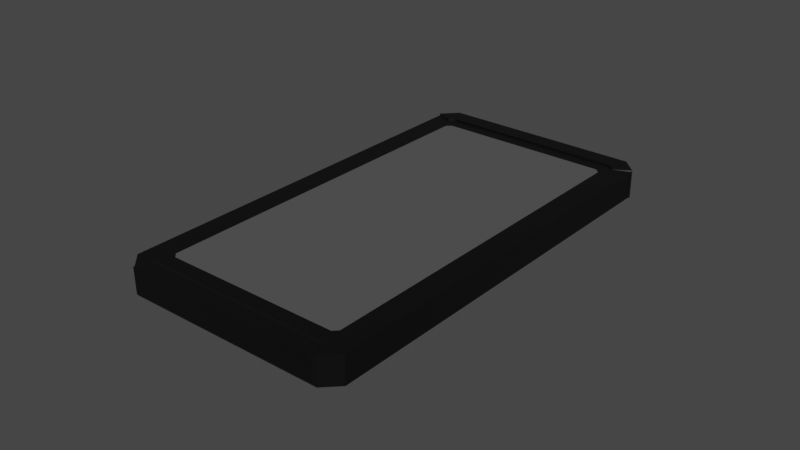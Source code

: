 # Source: Phone.blend  (saved by Blender 2.80.75; exported with 4.5.12 LTS)
import bpy
from mathutils import Matrix  # noqa: F401  (used for matrix-valued properties, if any)

bpy.ops.wm.read_factory_settings(use_empty=True)
scene = bpy.context.scene
scene.name = 'Scene'

# ---- materials (node trees are filled in below, after node groups)
mat_material = bpy.data.materials.new('Material')
mat_material.use_transparent_shadow = False
mat_material_001 = bpy.data.materials.new('Material.001')
mat_material_001.use_transparent_shadow = False
mat_material_002 = bpy.data.materials.new('Material.002')
mat_material_002.use_transparent_shadow = False

# ---- material node trees
mat_material.use_nodes = True; mat_material.node_tree.nodes.clear()
_N = mat_material.node_tree.nodes; _L = mat_material.node_tree.links
n0 = _N.new('ShaderNodeOutputMaterial'); n0.name = 'Material Output'; n0.location = (300, 300)
n1 = _N.new('ShaderNodeBsdfPrincipled'); n1.name = 'Principled BSDF'; n1.location = (10, 300)
n1.distribution = 'GGX'
n1.subsurface_method = 'BURLEY'
n1.inputs[0].default_value = (0.0, 0.0, 0.0, 1.0)
n1.inputs[3].default_value = 1.45
n1.inputs[27].default_value = (0.0, 0.0, 0.0, 1.0)
n1.inputs[28].default_value = 1.0
_L.new(n1.outputs[0], n0.inputs[0])
n0.is_active_output = True
mat_material_001.use_nodes = True; mat_material_001.node_tree.nodes.clear()
_N = mat_material_001.node_tree.nodes; _L = mat_material_001.node_tree.links
n0 = _N.new('ShaderNodeOutputMaterial'); n0.name = 'Material Output'; n0.location = (300, 300)
n1 = _N.new('ShaderNodeBsdfPrincipled'); n1.name = 'Principled BSDF'; n1.location = (10, 300)
n1.distribution = 'GGX'
n1.subsurface_method = 'BURLEY'
n1.inputs[0].default_value = (0.2529, 0.2529, 0.2529, 1.0)
n1.inputs[1].default_value = 1.0
n1.inputs[3].default_value = 1.45
n1.inputs[27].default_value = (0.0, 0.0, 0.0, 1.0)
n1.inputs[28].default_value = 1.0
_L.new(n1.outputs[0], n0.inputs[0])
n0.is_active_output = True
mat_material_002.use_nodes = True; mat_material_002.node_tree.nodes.clear()
_N = mat_material_002.node_tree.nodes; _L = mat_material_002.node_tree.links
n0 = _N.new('ShaderNodeOutputMaterial'); n0.name = 'Material Output'; n0.location = (300, 300)
n1 = _N.new('ShaderNodeBsdfPrincipled'); n1.name = 'Principled BSDF'; n1.location = (10, 300)
n1.distribution = 'GGX'
n1.subsurface_method = 'BURLEY'
n1.inputs[0].default_value = (0.09084, 0.09084, 0.09084, 1.0)
n1.inputs[2].default_value = 0.0
n1.inputs[3].default_value = 1.45
n1.inputs[27].default_value = (0.0, 0.0, 0.0, 1.0)
n1.inputs[28].default_value = 1.0
_L.new(n1.outputs[0], n0.inputs[0])
n0.is_active_output = True

# ---- world
world_world = bpy.data.worlds.new('World'); scene.world = world_world
world_world.use_nodes = True; world_world.node_tree.nodes.clear()
_N = world_world.node_tree.nodes; _L = world_world.node_tree.links
n0 = _N.new('ShaderNodeOutputWorld'); n0.name = 'World Output'; n0.location = (300, 300)
n1 = _N.new('ShaderNodeBackground'); n1.name = 'Background'; n1.location = (10, 300)
n1.inputs[0].default_value = (0.05088, 0.05088, 0.05088, 1.0)
_L.new(n1.outputs[0], n0.inputs[0])
n0.is_active_output = True
world_world.color = (0.05088, 0.05088, 0.05088)
world_world.use_sun_shadow = False
world_world.sun_shadow_jitter_overblur = 0.0

# ---- meshes
me_mesh = bpy.data.meshes.new('Mesh')
me_mesh.from_pydata([(-0.02992, -0.07043, 0.001153), (0.03572, -0.07043, 0.001153), (-0.03467, 0.06643, 0.001153), (0.04047, 0.06643, 0.001153), (-0.02992, -0.07043, 0.01005), (0.04047, -0.06568, 0.01005), (-0.03467, 0.06643, 0.01005), (0.03592, 0.07165, 0.0105), (-0.03467, -0.06568, 0.001153), (0.04047, -0.06568, 0.001153), (-0.03467, -0.06568, 0.01005), (0.03572, -0.07043, 0.01005), (-0.03012, 0.07165, 0.0105), (0.04047, 0.06643, 0.01005), (-0.0277, -0.06506, 0.01005), (0.0335, -0.06506, 0.01005), (0.0351, 0.06421, 0.01005), (0.0335, 0.06581, 0.01005), (-0.0277, 0.06581, 0.01005), (-0.0293, 0.06421, 0.01005), (-0.0255, -0.06036, 0.01008), (0.0313, -0.06036, 0.01008), (0.03279, -0.05887, 0.01008), (0.03279, 0.05962, 0.01008), (0.0313, 0.06111, 0.01008), (-0.0255, 0.06111, 0.01008), (-0.02699, 0.05962, 0.01008), (-0.02699, -0.05887, 0.01008), (-0.02936, -0.07116, 0.00214), (0.03516, -0.07116, 0.00214), (0.03516, -0.07127, 0.01047), (0.03312, -0.06636, 0.01047), (-0.02732, -0.06636, 0.01047), (-0.02936, -0.07127, 0.01047), (0.03592, 0.07165, 0.001153), (-0.03012, 0.07165, 0.001153), (-0.03501, 0.06677, 0.001153), (-0.03501, 0.06677, 0.01044), (-0.0293, 0.06421, 0.01053), (-0.0277, 0.06581, 0.01053), (0.0335, 0.06581, 0.01053), (0.0351, 0.06421, 0.01053), (0.04081, 0.06677, 0.01044), (0.04081, 0.06677, 0.001153), (-0.03647, -0.01337, 0.004831), (-0.03423, -0.01179, 0.003244), (-0.03647, 0.001407, 0.003244), (-0.03423, 0.001407, 0.003244), (-0.03647, -0.01337, 0.006113), (-0.03423, -0.01337, 0.006113), (-0.03647, 0.002995, 0.006113), (-0.03423, 0.002995, 0.006113), (-0.03647, -0.01179, 0.003244), (-0.03423, -0.01337, 0.004831), (-0.03647, 0.002995, 0.004831), (-0.03423, 0.002995, 0.004831), (-0.03647, -0.01179, 0.0077), (-0.03423, -0.01179, 0.0077), (-0.03647, 0.001407, 0.0077), (-0.03423, 0.001407, 0.0077), (-0.03647, -0.0345, 0.004831), (-0.03423, -0.03292, 0.003244), (-0.03647, -0.01972, 0.003244), (-0.03423, -0.01972, 0.003244), (-0.03647, -0.0345, 0.006113), (-0.03423, -0.0345, 0.006113), (-0.03647, -0.01814, 0.006113), (-0.03423, -0.01814, 0.006113), (-0.03647, -0.03292, 0.003244), (-0.03423, -0.0345, 0.004831), (-0.03647, -0.01814, 0.004831), (-0.03423, -0.01814, 0.004831), (-0.03647, -0.03292, 0.0077), (-0.03423, -0.03292, 0.0077), (-0.03647, -0.01972, 0.0077), (-0.03423, -0.01972, 0.0077), (-0.01956, -0.05197, -0.0005651), (-0.02024, -0.05032, -0.0005651), (-0.02189, -0.04963, -0.0005651), (-0.02354, -0.05032, -0.0005651), (-0.02423, -0.05197, -0.0005651), (-0.02354, -0.05362, -0.0005651), (-0.02189, -0.0543, -0.0005651), (-0.02024, -0.05362, -0.0005651), (-0.01956, -0.05197, 0.0007511), (-0.02024, -0.05032, 0.0007511), (-0.02189, -0.04963, 0.0007511), (-0.02354, -0.05032, 0.0007511), (-0.02423, -0.05197, 0.0007511), (-0.02354, -0.05362, 0.0007511), (-0.02189, -0.0543, 0.0007511), (-0.02024, -0.05362, 0.0007511), (-0.01956, -0.04482, -0.0005651), (-0.02024, -0.04317, -0.0005651), (-0.02189, -0.04249, -0.0005651), (-0.02354, -0.04317, -0.0005651), (-0.02423, -0.04482, -0.0005651), (-0.02354, -0.04648, -0.0005651), (-0.02189, -0.04716, -0.0005651), (-0.02024, -0.04648, -0.0005651), (-0.01956, -0.04482, 0.0007511), (-0.02024, -0.04317, 0.0007511), (-0.02189, -0.04249, 0.0007511), (-0.02354, -0.04317, 0.0007511), (-0.02423, -0.04482, 0.0007511), (-0.02354, -0.04648, 0.0007511), (-0.02189, -0.04716, 0.0007511), (-0.02024, -0.04648, 0.0007511), (-0.02549, -0.03796, 0.00203), (-0.01845, -0.03796, 0.00203), (-0.02695, -0.05643, 0.00203), (-0.01699, -0.05643, 0.00203), (-0.02549, -0.03796, 0.0002177), (-0.01699, -0.03942, 0.0002177), (-0.02695, -0.05643, 0.0002177), (-0.01845, -0.05789, 0.0002177), (-0.02695, -0.03942, 0.00203), (-0.01699, -0.03942, 0.00203), (-0.02549, -0.05789, 0.00203), (-0.01845, -0.05789, 0.00203), (-0.02695, -0.03942, 0.0002177), (-0.01845, -0.03796, 0.0002177), (-0.02549, -0.05789, 0.0002177), (-0.01699, -0.05643, 0.0002177), (-0.02506, -0.03901, 0.0002177), (-0.01889, -0.03901, 0.0002177), (-0.01804, -0.03986, 0.0002177), (-0.01804, -0.05599, 0.0002177), (-0.01889, -0.05684, 0.0002177), (-0.02506, -0.05684, 0.0002177), (-0.0259, -0.05599, 0.0002177), (-0.0259, -0.03986, 0.0002177), (-0.02472, -0.03982, 0.0003884), (-0.01922, -0.03982, 0.0003884), (-0.01885, -0.04019, 0.0003884), (-0.01885, -0.05566, 0.0003884), (-0.01922, -0.05603, 0.0003884), (-0.02472, -0.05603, 0.0003884), (-0.02509, -0.05566, 0.0003884), (-0.02509, -0.04019, 0.0003884), (-0.0255, -0.06036, 0.01008), (0.0313, -0.06036, 0.01008), (0.03279, -0.05887, 0.01008), (0.03279, 0.05962, 0.01008), (0.0313, 0.06111, 0.01008), (-0.0255, 0.06111, 0.01008), (-0.02699, 0.05962, 0.01008), (-0.02699, -0.05887, 0.01008)], [], [(8, 2, 36, 35, 34, 43, 3, 9, 1, 0), (83, 82, 81, 80, 79, 78, 77, 76), (13, 5, 9, 3), (12, 7, 34, 35), (10, 6, 2, 8), (5, 11, 1, 9), (8, 0, 4, 10), (63, 61, 68, 62), (37, 12, 35, 36), (14, 19, 6, 10, 4), (16, 15, 11, 5, 13), (136, 135, 127, 128), (40, 41, 42, 7), (131, 130, 129, 128, 127, 126, 125, 124, 112, 121, 113, 123, 115, 122, 114, 120), (31, 32, 33, 30), (20, 27, 14), (26, 25, 18, 19), (21, 20, 14, 15), (22, 21, 15), (19, 14, 27), (27, 26, 19), (37, 36, 2, 6), (25, 24, 17, 18), (1, 11, 30), (30, 29, 1), (24, 23, 16, 17), (4, 0, 28), (28, 33, 4), (39, 40, 7, 12), (43, 42, 13, 3), (6, 19, 38), (38, 37, 6), (40, 39, 18, 17), (41, 40, 17, 16), (87, 86, 78, 79), (16, 13, 42), (42, 41, 16), (38, 39, 12, 37), (32, 31, 15, 14), (90, 89, 81, 82), (121, 112, 108, 109), (122, 115, 119, 118), (49, 48, 44, 53), (50, 54, 46, 52, 44, 48, 56, 58), (31, 30, 11, 15), (29, 28, 0, 1), (113, 121, 109, 117), (123, 113, 117, 111), (85, 84, 76, 77), (49, 57, 56, 48), (50, 58, 59, 51), (30, 33, 28, 29), (115, 123, 111, 119), (84, 91, 83, 76), (62, 68, 60, 64, 72, 74, 66, 70), (65, 73, 72, 64), (66, 74, 75, 67), (55, 47, 46, 54), (33, 32, 14, 4), (23, 22, 15, 16), (50, 51, 55, 54), (65, 64, 60, 69), (86, 85, 77, 78), (39, 38, 19, 18), (88, 87, 79, 80), (89, 88, 80, 81), (75, 74, 72, 73), (47, 45, 52, 46), (98, 97, 96, 95, 94, 93, 92, 99), (7, 42, 43, 34), (66, 67, 71, 70), (101, 100, 92, 93), (102, 101, 93, 94), (103, 102, 94, 95), (104, 103, 95, 96), (105, 104, 96, 97), (106, 105, 97, 98), (107, 106, 98, 99), (134, 135, 136, 137, 138, 139, 132, 133), (100, 107, 99, 92), (71, 63, 62, 70), (59, 58, 56, 57), (44, 52, 45, 53), (60, 68, 61, 69), (120, 114, 110, 116), (114, 122, 118, 110), (116, 108, 112, 120), (124, 131, 120, 112), (138, 137, 129, 130), (137, 136, 128, 129), (134, 133, 125, 126), (139, 138, 130, 131), (132, 139, 131, 124), (135, 134, 126, 127), (133, 132, 124, 125), (147, 140, 141, 142, 143, 144, 145, 146), (91, 90, 82, 83)])
me_mesh.polygons.foreach_set('use_smooth', [True] * 97)
me_mesh.polygons.foreach_set('material_index', [0, 0, 0, 0, 0, 0, 0, 0, 0, 0, 0, 1, 0, 1, 0, 0, 0, 0, 0, 0, 0, 0, 0, 0, 0, 0, 0, 0, 0, 0, 0, 0, 0, 0, 0, 0, 0, 0, 0, 0, 1, 1, 0, 0, 0, 0, 1, 1, 0, 0, 0, 0, 1, 0, 0, 0, 0, 0, 0, 0, 0, 0, 0, 0, 0, 0, 0, 0, 0, 0, 0, 0, 0, 0, 0, 0, 0, 0, 1, 0, 0, 0, 0, 0, 1, 1, 1, 1, 1, 1, 1, 1, 1, 1, 1, 2, 0])
_k = set([(0, 1), (0, 4), (0, 8), (0, 28), (1, 9), (1, 11), (1, 29), (1, 30), (2, 6), (2, 8), (2, 36), (3, 9), (3, 13), (3, 43), (4, 10), (4, 14), (4, 28), (4, 33), (5, 9), (5, 11), (5, 13), (6, 10), (6, 19), (6, 37), (6, 38), (7, 12), (7, 34), (7, 42), (8, 10), (11, 15), (11, 30), (12, 35), (12, 37), (13, 16), (13, 42), (14, 15), (14, 32), (15, 31), (16, 17), (16, 41), (16, 42), (17, 18), (17, 40), (18, 19), (18, 39), (19, 38), (28, 29), (28, 33), (29, 30), (30, 31), (30, 33), (31, 32), (32, 33), (34, 35), (34, 43), (35, 36), (36, 37), (37, 38), (38, 39), (39, 40), (40, 41), (41, 42), (42, 43), (44, 48), (44, 52), (44, 53), (45, 52), (46, 47), (46, 52), (46, 54), (48, 49), (48, 56), (50, 51), (50, 54), (50, 58), (54, 55), (56, 57), (56, 58), (58, 59), (60, 64), (60, 68), (60, 69), (61, 68), (62, 63), (62, 68), (62, 70), (64, 65), (64, 72), (66, 67), (66, 70), (66, 74), (70, 71), (72, 73), (72, 74), (74, 75), (76, 77), (76, 83), (76, 84), (77, 78), (77, 85), (78, 79), (78, 86), (79, 80), (79, 87), (80, 81), (80, 88), (81, 82), (81, 89), (82, 83), (82, 90), (83, 91), (92, 93), (92, 99), (92, 100), (93, 94), (93, 101), (94, 95), (94, 102), (95, 96), (95, 103), (96, 97), (96, 104), (97, 98), (97, 105), (98, 99), (98, 106), (99, 107), (108, 112), (109, 121), (110, 114), (111, 123), (112, 120), (112, 121), (113, 117), (113, 121), (113, 123), (114, 120), (114, 122), (115, 119), (115, 122), (115, 123), (116, 120), (118, 122), (124, 125), (124, 131), (124, 132), (125, 126), (125, 133), (126, 127), (126, 134), (127, 128), (127, 135), (128, 129), (128, 136), (129, 130), (129, 137), (130, 131), (130, 138), (131, 139), (132, 133), (132, 139), (133, 134), (134, 135), (135, 136), (136, 137), (137, 138), (138, 139)])
me_mesh.attributes.new('sharp_edge', 'BOOLEAN', 'EDGE').data.foreach_set('value', [ (min(e.vertices), max(e.vertices)) in _k for e in me_mesh.edges])
_uv = me_mesh.uv_layers.new(name='UVChannel_1')
_uv.uv.foreach_set('vector', [0.9546, 0.03498, 0.09911, 0.8006, 0.09684, 0.8021, 0.968, 0.7662, 0.7144, 0.9338, 0.6754, 0.9455, 0.5591, 0.6834, 0.5793, 0.02349, 0.6037, 0.0005, 0.9316, 0.01054, 0.7023, 0.3234, 0.6381, 0.4743, 0.5341, 0.5492, 0.4046, 0.5238, 0.2864, 0.4382, 0.2524, 0.2523, 0.4083, 0.1229, 0.6101, 0.1416, 0.7511, 0.897, 0.09085, 0.897, 0.09085, 0.8525, 0.7511, 0.8525, 0.9938, 0.8038, 0.7287, 0.986, 0.7144, 0.9338, 0.968, 0.7662, 0.7542, 0.8334, 0.09987, 0.8446, 0.09911, 0.8006, 0.7534, 0.7893, 0.09085, 0.897, 0.0573, 0.897, 0.0573, 0.8525, 0.09085, 0.8525, 0.7534, 0.7893, 0.7867, 0.7887, 0.7874, 0.8328, 0.7542, 0.8334, 0.9106, 0.9995, 0.4615, 0.492, 0.5475, 0.4159, 0.9966, 0.9234, 0.09678, 0.8471, 0.0573, 0.8421, 0.06468, 0.7887, 0.09684, 0.8021, 0.02705, 0.1327, 0.2264, 0.7598, 0.2037, 0.7792, 0.0005, 0.1304, 0.01389, 0.1024, 0.5238, 0.6587, 0.3101, 0.03174, 0.3126, 0.003674, 0.3416, 0.01839, 0.553, 0.6611, 0.3262, 0.8405, 0.3418, 0.825, 0.3766, 0.8395, 0.3408, 0.8753, 0.5157, 0.6711, 0.5249, 0.6612, 0.5555, 0.664, 0.5379, 0.6954, 0.04473, 0.1608, 0.04472, 0.8396, 0.08059, 0.8754, 0.3408, 0.8753, 0.3766, 0.8395, 0.3766, 0.1606, 0.3408, 0.1248, 0.08055, 0.1249, 0.06221, 0.08068, 0.3591, 0.08057, 0.4208, 0.1423, 0.4208, 0.8579, 0.3591, 0.9196, 0.06221, 0.9197, 0.0005, 0.858, 0.0005435, 0.1424, 0.306, 0.02622, 0.03192, 0.1162, 0.01535, 0.09736, 0.3083, 0.0005, 0.04947, 0.1411, 0.04485, 0.1503, 0.03191, 0.123, 0.2295, 0.7306, 0.2391, 0.7349, 0.2398, 0.7614, 0.2264, 0.7598, 0.3073, 0.05611, 0.04947, 0.1411, 0.03191, 0.123, 0.3101, 0.03174, 0.3163, 0.06041, 0.3073, 0.05611, 0.3197, 0.03681, 0.2264, 0.7598, 0.02705, 0.1327, 0.04485, 0.1503, 0.04485, 0.1503, 0.2295, 0.7306, 0.2264, 0.7598, 0.09678, 0.8471, 0.09684, 0.8021, 0.09911, 0.8006, 0.09987, 0.8446, 0.2391, 0.7349, 0.498, 0.6452, 0.5141, 0.6684, 0.2398, 0.7614, 0.3882, 0.8999, 0.3954, 0.9448, 0.3904, 0.9479, 0.3904, 0.9479, 0.3845, 0.9062, 0.3882, 0.8999, 0.498, 0.6452, 0.5038, 0.6359, 0.5238, 0.6587, 0.5141, 0.6684, 0.0573, 0.946, 0.06443, 0.8999, 0.0682, 0.906, 0.0682, 0.906, 0.06252, 0.9492, 0.0573, 0.946, 0.2404, 0.7655, 0.5157, 0.6711, 0.5379, 0.6954, 0.2366, 0.7972, 0.6754, 0.9455, 0.6776, 0.9995, 0.6738, 0.9966, 0.6727, 0.9435, 0.2037, 0.7792, 0.2264, 0.7598, 0.227, 0.7626, 0.227, 0.7626, 0.2036, 0.783, 0.2037, 0.7792, 0.5157, 0.6711, 0.2404, 0.7655, 0.2398, 0.7614, 0.5141, 0.6684, 0.5249, 0.6612, 0.5157, 0.6711, 0.5141, 0.6684, 0.5238, 0.6587, 0.1715, 0.5359, 0.07495, 0.3072, 0.2524, 0.2523, 0.2864, 0.4382, 0.5238, 0.6587, 0.553, 0.6611, 0.5555, 0.664, 0.5555, 0.664, 0.5249, 0.6612, 0.5238, 0.6587, 0.227, 0.7626, 0.2404, 0.7655, 0.2366, 0.7972, 0.2036, 0.783, 0.03192, 0.1162, 0.306, 0.02622, 0.3101, 0.03174, 0.03191, 0.123, 0.7321, 0.5505, 0.5749, 0.67, 0.5341, 0.5492, 0.6381, 0.4743, 0.6991, 0.2874, 0.4731, 0.4792, 0.4237, 0.4211, 0.6498, 0.2293, 0.8071, 0.2179, 0.5106, 0.2179, 0.5106, 0.1416, 0.8071, 0.1416, 0.5156, 0.744, 0.4007, 0.744, 0.4007, 0.6781, 0.5156, 0.6781, 0.005566, 0.1209, 0.02305, 0.05746, 0.1233, 0.0005, 0.7767, 0.1804, 0.8336, 0.2807, 0.8161, 0.3442, 0.7159, 0.4011, 0.06253, 0.2212, 0.306, 0.02622, 0.3083, 0.0005, 0.3126, 0.003674, 0.3101, 0.03174, 0.3845, 0.9062, 0.0682, 0.906, 0.06443, 0.8999, 0.3882, 0.8999, 0.08743, 0.9995, 0.0005, 0.9995, 0.0005, 0.9232, 0.08743, 0.9232, 0.8033, 0.9995, 0.08743, 0.9995, 0.08743, 0.9232, 0.8033, 0.9232, 0.9995, 0.06615, 0.9104, 0.2276, 0.7915, 0.1619, 0.8806, 0.0005, 0.5156, 0.744, 0.5156, 0.8593, 0.4007, 0.8593, 0.4007, 0.744, 0.9513, 0.288, 0.9513, 0.4033, 0.8364, 0.4033, 0.8364, 0.288, 0.3904, 0.9479, 0.06252, 0.9492, 0.0682, 0.906, 0.3845, 0.9062, 0.5106, 0.2179, 0.4237, 0.2179, 0.4237, 0.1416, 0.5106, 0.1416, 0.9104, 0.2276, 0.8212, 0.389, 0.7023, 0.3234, 0.7915, 0.1619, 0.1233, 0.0005, 0.7767, 0.1804, 0.8336, 0.2807, 0.8161, 0.3442, 0.7159, 0.4011, 0.06253, 0.2212, 0.005566, 0.1209, 0.02305, 0.05746, 0.5156, 0.744, 0.5156, 0.8593, 0.4007, 0.8593, 0.4007, 0.744, 0.9513, 0.288, 0.9513, 0.4033, 0.8364, 0.4033, 0.8364, 0.288, 0.8364, 0.2222, 0.8364, 0.1069, 0.9513, 0.1069, 0.9513, 0.2222, 0.01535, 0.09736, 0.03192, 0.1162, 0.03191, 0.123, 0.01389, 0.1024, 0.5038, 0.6359, 0.3163, 0.06041, 0.3197, 0.03681, 0.5238, 0.6587, 0.9513, 0.288, 0.8364, 0.288, 0.8364, 0.2222, 0.9513, 0.2222, 0.5156, 0.744, 0.4007, 0.744, 0.4007, 0.6781, 0.5156, 0.6781, 0.07495, 0.3072, 0.0005, 0.06615, 0.178, 0.01132, 0.2524, 0.2523, 0.2404, 0.7655, 0.227, 0.7626, 0.2264, 0.7598, 0.2398, 0.7614, 0.3606, 0.6594, 0.1715, 0.5359, 0.2864, 0.4382, 0.4046, 0.5238, 0.5749, 0.67, 0.3606, 0.6594, 0.4046, 0.5238, 0.5341, 0.5492, 0.08651, 0.9134, 0.0005, 0.8373, 0.4496, 0.3298, 0.5356, 0.4059, 0.9106, 0.9995, 0.4615, 0.492, 0.5475, 0.4159, 0.9966, 0.9234, 0.6381, 0.4743, 0.5341, 0.5492, 0.4046, 0.5238, 0.2864, 0.4382, 0.2524, 0.2523, 0.4083, 0.1229, 0.6101, 0.1416, 0.7023, 0.3234, 0.7287, 0.986, 0.6776, 0.9995, 0.6754, 0.9455, 0.7144, 0.9338, 0.9513, 0.288, 0.8364, 0.288, 0.8364, 0.2222, 0.9513, 0.2222, 0.9995, 0.06615, 0.9104, 0.2276, 0.7915, 0.1619, 0.8806, 0.0005, 0.07495, 0.3072, 0.0005, 0.06615, 0.178, 0.01132, 0.2524, 0.2523, 0.1715, 0.5359, 0.07495, 0.3072, 0.2524, 0.2523, 0.2864, 0.4382, 0.3606, 0.6594, 0.1715, 0.5359, 0.2864, 0.4382, 0.4046, 0.5238, 0.5749, 0.67, 0.3606, 0.6594, 0.4046, 0.5238, 0.5341, 0.5492, 0.7321, 0.5505, 0.5749, 0.67, 0.5341, 0.5492, 0.6381, 0.4743, 0.8212, 0.389, 0.7321, 0.5505, 0.6381, 0.4743, 0.7023, 0.3234, 0.3418, 0.1752, 0.3418, 0.825, 0.3262, 0.8405, 0.09506, 0.8406, 0.07954, 0.825, 0.07958, 0.1753, 0.09515, 0.1598, 0.3263, 0.1597, 0.9104, 0.2276, 0.8212, 0.389, 0.7023, 0.3234, 0.7915, 0.1619, 0.8364, 0.2222, 0.8364, 0.1069, 0.9513, 0.1069, 0.9513, 0.2222, 0.08651, 0.9134, 0.0005, 0.8373, 0.4496, 0.3298, 0.5356, 0.4059, 0.4007, 0.6781, 0.4007, 0.5628, 0.5156, 0.5628, 0.5156, 0.6781, 0.4007, 0.6781, 0.4007, 0.5628, 0.5156, 0.5628, 0.5156, 0.6781, 0.8071, 0.0768, 0.09124, 0.0768, 0.09124, 0.0005002, 0.8071, 0.0005002, 0.09124, 0.0768, 0.004313, 0.0768, 0.004313, 0.0005, 0.09124, 0.0005002, 0.8071, 0.0005002, 0.894, 0.0005001, 0.894, 0.0768, 0.8071, 0.0768, 0.08055, 0.1249, 0.04473, 0.1608, 0.0005435, 0.1424, 0.06221, 0.08068, 0.07954, 0.825, 0.09506, 0.8406, 0.08059, 0.8754, 0.04472, 0.8396, 0.09506, 0.8406, 0.3262, 0.8405, 0.3408, 0.8753, 0.08059, 0.8754, 0.3418, 0.1752, 0.3263, 0.1597, 0.3408, 0.1248, 0.3766, 0.1606, 0.07958, 0.1753, 0.07954, 0.825, 0.04472, 0.8396, 0.04473, 0.1608, 0.09515, 0.1598, 0.07958, 0.1753, 0.04473, 0.1608, 0.08055, 0.1249, 0.3418, 0.825, 0.3418, 0.1752, 0.3766, 0.1606, 0.3766, 0.8395, 0.3263, 0.1597, 0.09515, 0.1598, 0.08055, 0.1249, 0.3408, 0.1248, 0.00542, 0.01747, 0.02274, 0.0005, 0.4877, 0.005258, 0.4997, 0.01757, 0.4948, 0.9825, 0.4775, 0.9995, 0.01256, 0.9947, 0.0005, 0.9824, 0.8212, 0.389, 0.7321, 0.5505, 0.6381, 0.4743, 0.7023, 0.3234])
me_mesh.materials.append(mat_material)
me_mesh.materials.append(mat_material_001)
me_mesh.materials.append(mat_material_002)
me_mesh.use_remesh_preserve_volume = False
me_mesh.use_remesh_preserve_attributes = False
me_mesh.use_mirror_vertex_groups = False
me_mesh.update()
me_mesh.normals_split_custom_set([tuple(v) for v in zip(*[iter([0.0, -4.568e-08, -1.0, 0.0, -4.568e-08, -1.0, 0.0, -4.568e-08, -1.0, 0.0, -4.568e-08, -1.0, 0.0, -4.568e-08, -1.0, 0.0, -4.568e-08, -1.0, 0.0, -4.568e-08, -1.0, 0.0, -4.568e-08, -1.0, 0.0, -4.568e-08, -1.0, 0.0, -4.568e-08, -1.0, 3.686e-09, -2.493e-08, -1.0, 3.686e-09, -2.493e-08, -1.0, 3.686e-09, -2.493e-08, -1.0, 3.686e-09, -2.493e-08, -1.0, 3.686e-09, -2.493e-08, -1.0, 3.686e-09, -2.493e-08, -1.0, 3.686e-09, -2.493e-08, -1.0, 3.686e-09, -2.493e-08, -1.0, 1.0, -5.702e-09, 0.0, 1.0, -5.702e-09, 0.0, 1.0, -5.702e-09, 0.0, 1.0, -5.702e-09, 0.0, 0.0, 1.0, 0.0, 0.0, 1.0, 0.0, 0.0, 1.0, 0.0, 0.0, 1.0, 0.0, -1.0, -8.509e-09, 0.0, -1.0, -8.509e-09, 0.0, -1.0, -8.509e-09, 0.0, -1.0, -8.509e-09, 0.0, 0.7071, -0.7071, 0.0, 0.7071, -0.7071, 0.0, 0.7071, -0.7071, 0.0, 0.7071, -0.7071, 0.0, -0.7071, -0.7071, 0.0, -0.7071, -0.7071, 0.0, -0.7071, -0.7071, 0.0, -0.7071, -0.7071, 0.0, 0.0, -3.53e-08, -1.0, 0.0, -3.53e-08, -1.0, 0.0, -3.53e-08, -1.0, 0.0, -3.53e-08, -1.0, -0.7071, 0.7071, 0.0, -0.7071, 0.7071, 0.0, -0.7071, 0.7071, 0.0, -0.7071, 0.7071, 0.0, 0.002791, -0.002158, 1.0, -0.009607, 0.0004767, 1.0, 5.302e-08, 4.186e-08, 1.0, 5.302e-08, 4.186e-08, 1.0, 5.302e-08, 4.186e-08, 1.0, 0.008417, 0.0009697, 1.0, 0.005054, -0.003515, 1.0, 0.0, 4.186e-08, 1.0, 0.0, 4.186e-08, 1.0, 0.0, 4.186e-08, 1.0, -0.1455, 0.1455, -0.9786, -0.1455, 0.1455, -0.9786, -0.1455, 0.1455, -0.9786, -0.1455, 0.1455, -0.9786, 0.0136, 0.004276, 0.9999, 0.0121, 0.001819, 0.9999, 0.01121, 0.008605, 0.9999, -0.0002129, 0.005509, 1.0, -5.817e-08, 3.447e-07, -1.0, 0.0, 1.736e-07, -1.0, 0.0, 1.736e-07, -1.0, 0.0, 1.736e-07, -1.0, 0.0, 1.736e-07, -1.0, 0.0, 1.736e-07, -1.0, 0.0, 1.736e-07, -1.0, -5.817e-08, 3.447e-07, -1.0, -5.817e-08, 3.447e-07, -1.0, 0.0, 1.736e-07, -1.0, 0.0, 1.736e-07, -1.0, 0.0, 1.736e-07, -1.0, 0.0, 1.736e-07, -1.0, 0.0, 1.736e-07, -1.0, 0.0, 1.736e-07, -1.0, -5.817e-08, 3.447e-07, -1.0, 0.0, 0.0, 1.0, 0.0, 0.0, 1.0, 0.0, 0.0, 1.0, 0.0, 0.0, 1.0, -0.003852, -0.004025, 1.0, -0.02394, -0.0031, 0.9997, 0.002791, -0.002158, 1.0, -0.004742, 0.00358, 1.0, -2.779e-05, 0.005814, 1.0, -0.003972, 0.003968, 1.0, -0.009607, 0.0004767, 1.0, 2.818e-05, -0.005814, 1.0, -0.003852, -0.004025, 1.0, 0.002791, -0.002158, 1.0, 0.005054, -0.003515, 1.0, 0.01024, -0.003316, 0.9999, 2.818e-05, -0.005814, 1.0, 0.005054, -0.003515, 1.0, -0.009607, 0.0004767, 1.0, 0.002791, -0.002158, 1.0, -0.02394, -0.0031, 0.9997, -0.02394, -0.0031, 0.9997, -0.004742, 0.00358, 1.0, -0.009607, 0.0004767, 1.0, -0.7071, -0.7071, 0.0, -0.7071, -0.7071, 0.0, -0.7071, -0.7071, 0.0, -0.7071, -0.7071, 0.0, -2.779e-05, 0.005814, 1.0, 0.003852, 0.004025, 1.0, 6.077e-05, 0.005797, 1.0, -0.003972, 0.003968, 1.0, 0.8314, -0.5557, 0.0, 0.8314, -0.5557, 0.0, 0.8314, -0.5557, 0.0, 0.7865, -0.6176, -0.008294, 0.7865, -0.6176, -0.008294, 0.7865, -0.6176, -0.008294, 0.003852, 0.004025, 1.0, 0.009873, 0.003043, 0.9999, 0.008417, 0.0009697, 1.0, 6.077e-05, 0.005797, 1.0, -0.792, -0.6106, 0.0, -0.792, -0.6106, 0.0, -0.792, -0.6106, 0.0, -0.8296, -0.5583, -0.007498, -0.8296, -0.5583, -0.007498, -0.8296, -0.5583, -0.007498, -0.004633, 0.003502, 1.0, 0.0136, 0.004276, 0.9999, -0.0002129, 0.005509, 1.0, -0.006934, 0.002678, 1.0, 0.7071, -0.7071, 0.0, 0.7071, -0.7071, 0.0, 0.7071, -0.7071, 0.0, 0.7071, -0.7071, 0.0, -0.3827, -0.9239, 0.0, -0.3827, -0.9239, 0.0, -0.3827, -0.9239, 0.0, -0.3814, -0.8355, 0.3955, -0.3814, -0.8355, 0.3955, -0.3814, -0.8355, 0.3955, 0.0, -1.0, 0.0, 0.0, -1.0, 0.0, 0.0, -1.0, 0.0, 0.0, -1.0, 0.0, -0.7071, -0.7071, 0.0, -0.7071, -0.7071, 0.0, -0.7071, -0.7071, 0.0, -0.7071, -0.7071, 0.0, -0.3827, 0.9239, 0.0, -0.3827, 0.9239, 0.0, -0.3827, 0.9239, 0.0, -0.3827, 0.9239, 0.0, 0.3462, -0.8357, 0.4264, 0.3462, -0.8357, 0.4264, 0.3462, -0.8357, 0.4264, 0.4096, -0.9123, 0.0, 0.4096, -0.9123, 0.0, 0.4096, -0.9123, 0.0, -0.0121, 0.001819, 0.9999, -0.004633, 0.003502, 1.0, -0.006934, 0.002678, 1.0, -0.0121, 0.001819, 0.9999, 0.0, 0.3126, 0.9499, 0.0, 0.3126, 0.9499, 0.0, 0.3126, 0.9499, 0.0, 0.3126, 0.9499, -0.3827, -0.9239, 0.0, -0.3827, -0.9239, 0.0, -0.3827, -0.9239, 0.0, -0.3827, -0.9239, 0.0, 0.0, 1.0, 0.0, 0.0, 1.0, 0.0, 0.0, 1.0, 0.0, 0.0, 1.0, 0.0, 0.0, -1.0, 0.0, 0.0, -1.0, 0.0, 0.0, -1.0, 0.0, 0.0, -1.0, 0.0, 0.0, -1.0, 0.0, 0.0, -1.0, 0.0, 0.0, -1.0, 0.0, 0.0, -1.0, 0.0, -1.0, -7.154e-08, 0.0, -1.0, -7.154e-08, 0.0, -1.0, -7.154e-08, 0.0, -1.0, -7.154e-08, 0.0, -1.0, -7.154e-08, 0.0, -1.0, -7.154e-08, 0.0, -1.0, -7.154e-08, 0.0, -1.0, -7.154e-08, 0.0, 0.4166, 0.1725, 0.8926, 0.4166, 0.1725, 0.8926, 0.4166, 0.1725, 0.8926, 0.4166, 0.1725, 0.8926, 0.0, -0.8043, -0.5942, 0.0, -0.8043, -0.5942, 0.0, -0.8043, -0.5942, 0.0, -0.8043, -0.5942, 0.7071, 0.7071, 0.0, 0.7071, 0.7071, 0.0, 0.7071, 0.7071, 0.0, 0.7071, 0.7071, 0.0, 1.0, -1.032e-07, 0.0, 1.0, -1.032e-07, 0.0, 1.0, -1.032e-07, 0.0, 1.0, -1.032e-07, 0.0, 0.9239, 0.3827, 0.0, 0.9239, 0.3827, 0.0, 0.9239, 0.3827, 0.0, 0.9239, 0.3827, 0.0, 0.0, -0.7071, 0.7071, 0.0, -0.7071, 0.7071, 0.0, -0.7071, 0.7071, 0.0, -0.7071, 0.7071, 0.0, 0.7071, 0.7071, 0.0, 0.7071, 0.7071, 0.0, 0.7071, 0.7071, 0.0, 0.7071, 0.7071, 0.0, -0.9999, -0.01343, 0.0, -0.9999, -0.01343, 0.0, -0.9999, -0.01343, 0.0, -0.9999, -0.01343, 0.7071, -0.7071, 0.0, 0.7071, -0.7071, 0.0, 0.7071, -0.7071, 0.0, 0.7071, -0.7071, 0.0, 0.9239, -0.3827, 0.0, 0.9239, -0.3827, 0.0, 0.9239, -0.3827, 0.0, 0.9239, -0.3827, 0.0, -1.0, 0.0, 0.0, -1.0, 0.0, 0.0, -1.0, 0.0, 0.0, -1.0, 0.0, 0.0, -1.0, 0.0, 0.0, -1.0, 0.0, 0.0, -1.0, 0.0, 0.0, -1.0, 0.0, 0.0, 0.0, -0.7071, 0.7071, 0.0, -0.7071, 0.7071, 0.0, -0.7071, 0.7071, 0.0, -0.7071, 0.7071, 0.0, 0.7071, 0.7071, 0.0, 0.7071, 0.7071, 0.0, 0.7071, 0.7071, 0.0, 0.7071, 0.7071, 0.0, 0.7071, -0.7071, 0.0, 0.7071, -0.7071, 0.0, 0.7071, -0.7071, 0.0, 0.7071, -0.7071, -0.4166, 0.1725, 0.8926, -0.4166, 0.1725, 0.8926, -0.4166, 0.1725, 0.8926, -0.4166, 0.1725, 0.8926, 0.009873, 0.003043, 0.9999, 0.01024, -0.003316, 0.9999, 0.005054, -0.003515, 1.0, 0.008417, 0.0009697, 1.0, 0.0, 1.0, 0.0, 0.0, 1.0, 0.0, 0.0, 1.0, 0.0, 0.0, 1.0, 0.0, 0.0, -1.0, 0.0, 0.0, -1.0, 0.0, 0.0, -1.0, 0.0, 0.0, -1.0, 0.0, 0.3827, 0.9239, 0.0, 0.3827, 0.9239, 0.0, 0.3827, 0.9239, 0.0, 0.3827, 0.9239, 0.0, 0.7071, -0.7071, 0.0, 0.7071, -0.7071, 0.0, 0.7071, -0.7071, 0.0, 0.7071, -0.7071, 0.0, -0.9239, 0.3827, 0.0, -0.9239, 0.3827, 0.0, -0.9239, 0.3827, 0.0, -0.9239, 0.3827, 0.0, -0.9239, -0.3827, 0.0, -0.9239, -0.3827, 0.0, -0.9239, -0.3827, 0.0, -0.9239, -0.3827, 0.0, 0.0, 7.059e-08, 1.0, 0.0, 7.059e-08, 1.0, 0.0, 7.059e-08, 1.0, 0.0, 7.059e-08, 1.0, 0.0, -3.53e-08, -1.0, 0.0, -3.53e-08, -1.0, 0.0, -3.53e-08, -1.0, 0.0, -3.53e-08, -1.0, -7.372e-09, -6.018e-08, -1.0, -7.372e-09, -6.018e-08, -1.0, -7.372e-09, -6.018e-08, -1.0, -7.372e-09, -6.018e-08, -1.0, -7.372e-09, -6.018e-08, -1.0, -7.372e-09, -6.018e-08, -1.0, -7.372e-09, -6.018e-08, -1.0, -7.372e-09, -6.018e-08, -1.0, 0.7071, 0.7071, 0.0, 0.7071, 0.7071, 0.0, 0.7071, 0.7071, 0.0, 0.7071, 0.7071, 0.0, 0.0, 1.0, 0.0, 0.0, 1.0, 0.0, 0.0, 1.0, 0.0, 0.0, 1.0, 0.0, 0.9239, 0.3827, 0.0, 0.9239, 0.3827, 0.0, 0.9239, 0.3827, 0.0, 0.9239, 0.3827, 0.0, 0.3827, 0.9239, 0.0, 0.3827, 0.9239, 0.0, 0.3827, 0.9239, 0.0, 0.3827, 0.9239, 0.0, -0.3827, 0.9239, 0.0, -0.3827, 0.9239, 0.0, -0.3827, 0.9239, 0.0, -0.3827, 0.9239, 0.0, -0.9239, 0.3827, 0.0, -0.9239, 0.3827, 0.0, -0.9239, 0.3827, 0.0, -0.9239, 0.3827, 0.0, -0.9239, -0.3827, 0.0, -0.9239, -0.3827, 0.0, -0.9239, -0.3827, 0.0, -0.9239, -0.3827, 0.0, -0.3827, -0.9239, 0.0, -0.3827, -0.9239, 0.0, -0.3827, -0.9239, 0.0, -0.3827, -0.9239, 0.0, 0.3827, -0.9239, 0.0, 0.3827, -0.9239, 0.0, 0.3827, -0.9239, 0.0, 0.3827, -0.9239, 0.0, -1.691e-09, 1.729e-07, -1.0, -1.691e-09, 1.729e-07, -1.0, -1.691e-09, 1.729e-07, -1.0, -1.691e-09, 1.729e-07, -1.0, -1.691e-09, 1.729e-07, -1.0, -1.691e-09, 1.729e-07, -1.0, -1.691e-09, 1.729e-07, -1.0, -1.691e-09, 1.729e-07, -1.0, 0.9239, -0.3827, 0.0, 0.9239, -0.3827, 0.0, 0.9239, -0.3827, 0.0, 0.9239, -0.3827, 0.0, 0.0, 0.7071, -0.7071, 0.0, 0.7071, -0.7071, 0.0, 0.7071, -0.7071, 0.0, 0.7071, -0.7071, 0.0, 7.059e-08, 1.0, 0.0, 7.059e-08, 1.0, 0.0, 7.059e-08, 1.0, 0.0, 7.059e-08, 1.0, 0.0, -0.7071, -0.7071, 0.0, -0.7071, -0.7071, 0.0, -0.7071, -0.7071, 0.0, -0.7071, -0.7071, 0.0, -0.7071, -0.7071, 0.0, -0.7071, -0.7071, 0.0, -0.7071, -0.7071, 0.0, -0.7071, -0.7071, -1.0, -8.854e-08, 0.0, -1.0, -8.854e-08, 0.0, -1.0, -8.854e-08, 0.0, -1.0, -8.854e-08, 0.0, -0.7071, -0.7071, 0.0, -0.7071, -0.7071, 0.0, -0.7071, -0.7071, 0.0, -0.7071, -0.7071, 0.0, -0.7071, 0.7071, 0.0, -0.7071, 0.7071, 0.0, -0.7071, 0.7071, 0.0, -0.7071, 0.7071, 0.0, -5.817e-08, 3.447e-07, -1.0, -5.817e-08, 3.447e-07, -1.0, -5.817e-08, 3.447e-07, -1.0, -5.817e-08, 3.447e-07, -1.0, 0.1455, 0.1455, -0.9786, 0.1455, 0.1455, -0.9786, 0.1455, 0.1455, -0.9786, 0.1455, 0.1455, -0.9786, 0.0, 0.2058, -0.9786, 0.0, 0.2058, -0.9786, 0.0, 0.2058, -0.9786, 0.0, 0.2058, -0.9786, -0.1455, -0.1455, -0.9786, -0.1455, -0.1455, -0.9786, -0.1455, -0.1455, -0.9786, -0.1455, -0.1455, -0.9786, 0.2058, 1.607e-07, -0.9786, 0.2058, 1.607e-07, -0.9786, 0.2058, 1.607e-07, -0.9786, 0.2058, 1.607e-07, -0.9786, 0.1455, -0.1455, -0.9786, 0.1455, -0.1455, -0.9786, 0.1455, -0.1455, -0.9786, 0.1455, -0.1455, -0.9786, -0.2058, 1.781e-07, -0.9786, -0.2058, 1.781e-07, -0.9786, -0.2058, 1.781e-07, -0.9786, -0.2058, 1.781e-07, -0.9786, 0.0, -0.2058, -0.9786, 0.0, -0.2058, -0.9786, 0.0, -0.2058, -0.9786, 0.0, -0.2058, -0.9786, 0.0, 4.603e-08, 1.0, 0.0, 4.603e-08, 1.0, 0.0, 4.603e-08, 1.0, 0.0, 4.603e-08, 1.0, 0.0, 4.603e-08, 1.0, 0.0, 4.603e-08, 1.0, 0.0, 4.603e-08, 1.0, 0.0, 4.603e-08, 1.0, 0.3827, -0.9239, 0.0, 0.3827, -0.9239, 0.0, 0.3827, -0.9239, 0.0, 0.3827, -0.9239, 0.0])] * 3)])

# ---- objects
ob_phone_case = bpy.data.objects.new('phone_case', me_mesh)

# ---- transforms, parenting, visibility, modifiers, constraints
ob_phone_case.location = (0.0, 0.0, 0.0)
ob_phone_case.color = (0.8, 0.8, 0.8, 1.0)
ob_phone_case.lineart.crease_threshold = 0.0

# ---- collection membership
scene.collection.objects.link(ob_phone_case)

# ---- scene / render settings (as saved in the file)
scene.frame_start = 1; scene.frame_end = 250; scene.frame_set(1)
scene.render.engine = 'BLENDER_EEVEE_NEXT'
scene.render.fps = 30
scene.cycles.use_denoising = False
scene.cycles.samples = 128
scene.cycles.sampling_pattern = 'TABULATED_SOBOL'
scene.cycles.use_adaptive_sampling = False
scene.cycles.use_light_tree = False
scene.eevee.use_gtao = True
scene.eevee.gtao_distance = 10.0
scene.view_settings.view_transform = 'Filmic'
bpy.context.view_layer.update()

# ---- added for rendering (the .blend has no active camera and no usable light): camera, sun
cam_auto = bpy.data.cameras.new('AutoCamera')
cam_auto.lens = 50.0
cam_auto.sensor_width = 36.0
cam_auto.clip_end = 1000.0
ob_auto_camera = bpy.data.objects.new('AutoCamera', cam_auto)
scene.collection.objects.link(ob_auto_camera)
ob_auto_camera.location = (0.187215, -0.221862, 0.153017)
ob_auto_camera.rotation_euler = (1.09748, -7.21219e-08, 0.694738)
scene.camera = ob_auto_camera
light_auto_sun = bpy.data.lights.new('AutoSun', 'SUN')
light_auto_sun.energy = 3.0
light_auto_sun.angle = 0.0523599
ob_auto_sun = bpy.data.objects.new('AutoSun', light_auto_sun)
scene.collection.objects.link(ob_auto_sun)
ob_auto_sun.rotation_euler = (0.872665, 0.174533, 0.523599)
bpy.context.view_layer.update()

